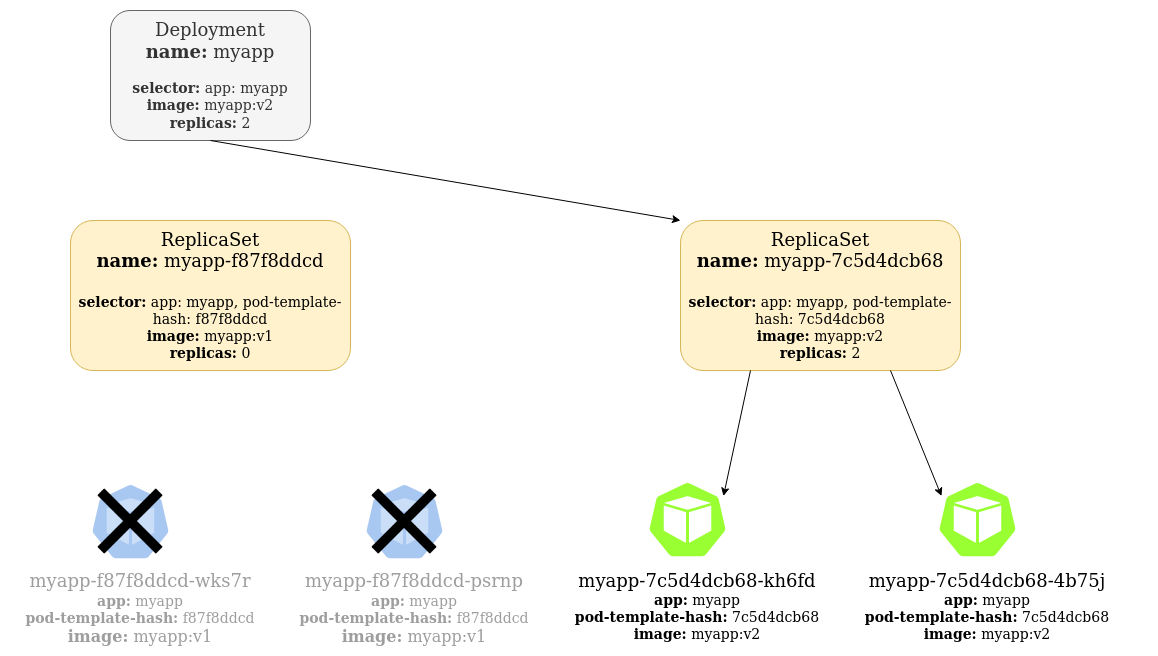

The diagram above was exported from draw.io. Its source (the exported page's mxGraphModel, read from the mxfile embedded in the PNG):
<mxGraphModel dx="2205" dy="753" grid="1" gridSize="10" guides="1" tooltips="1" connect="1" arrows="1" fold="1" page="1" pageScale="1" pageWidth="850" pageHeight="1100" math="0" shadow="0">
  <root>
    <mxCell id="0" />
    <mxCell id="1" parent="0" />
    <mxCell id="g8OrPtBRRn_oMWuGk-M5-3" value="" style="group" parent="1" vertex="1" connectable="0">
      <mxGeometry x="567" y="480" width="240" height="150" as="geometry" />
    </mxCell>
    <mxCell id="g8OrPtBRRn_oMWuGk-M5-1" value="" style="html=1;dashed=0;whitespace=wrap;fillColor=#99FF33;strokeColor=#ffffff;points=[[0.005,0.63,0],[0.1,0.2,0],[0.9,0.2,0],[0.5,0,0],[0.995,0.63,0],[0.72,0.99,0],[0.5,1,0],[0.28,0.99,0]];shape=mxgraph.kubernetes.icon;prIcon=pod" parent="g8OrPtBRRn_oMWuGk-M5-3" vertex="1">
      <mxGeometry x="25" width="90" height="78" as="geometry" />
    </mxCell>
    <mxCell id="g8OrPtBRRn_oMWuGk-M5-2" value="&lt;font style=&quot;font-size: 18px&quot;&gt;myapp-7c5d4dcb68-kh6fd&lt;/font&gt;&lt;div&gt;&lt;font style=&quot;font-size: 14px&quot;&gt;&lt;b&gt;app:&lt;/b&gt; myapp&lt;/font&gt;&lt;/div&gt;&lt;div&gt;&lt;font style=&quot;font-size: 14px&quot;&gt;&lt;b&gt;pod-template-hash:&lt;/b&gt; 7c5d4dcb68&lt;/font&gt;&lt;/div&gt;&lt;div&gt;&lt;font style=&quot;font-size: 14px&quot;&gt;&lt;b&gt;image:&lt;/b&gt; myapp:v2&lt;/font&gt;&lt;br&gt;&lt;/div&gt;" style="text;html=1;strokeColor=none;fillColor=none;align=center;verticalAlign=middle;whiteSpace=wrap;rounded=0;" parent="g8OrPtBRRn_oMWuGk-M5-3" vertex="1">
      <mxGeometry x="-50" y="90" width="260" height="71" as="geometry" />
    </mxCell>
    <mxCell id="y7xyUnc3ezmyA4LCgpyP-1" value="&lt;div&gt;&lt;font style=&quot;font-size: 18px&quot;&gt;Deployment&lt;/font&gt;&lt;/div&gt;&lt;div&gt;&lt;font style=&quot;font-size: 18px&quot;&gt;&lt;b&gt;name:&lt;/b&gt; myapp&lt;/font&gt;&lt;/div&gt;&lt;div&gt;&lt;font style=&quot;font-size: 14px&quot;&gt;&lt;br&gt;&lt;/font&gt;&lt;/div&gt;&lt;div&gt;&lt;font style=&quot;font-size: 14px&quot;&gt;&lt;b&gt;selector:&lt;/b&gt; app: myapp&lt;/font&gt;&lt;/div&gt;&lt;div&gt;&lt;font style=&quot;font-size: 14px&quot;&gt;&lt;b&gt;image:&lt;/b&gt; myapp:v2&lt;/font&gt;&lt;/div&gt;&lt;div&gt;&lt;font style=&quot;font-size: 14px&quot;&gt;&lt;b&gt;replicas:&lt;/b&gt; 2&lt;br&gt;&lt;/font&gt;&lt;/div&gt;" style="rounded=1;whiteSpace=wrap;html=1;fillColor=#f5f5f5;strokeColor=#666666;fontColor=#333333;" vertex="1" parent="1">
      <mxGeometry x="60" y="10" width="200" height="130" as="geometry" />
    </mxCell>
    <mxCell id="y7xyUnc3ezmyA4LCgpyP-2" value="&lt;div&gt;&lt;font style=&quot;font-size: 18px&quot;&gt;ReplicaSet&lt;/font&gt;&lt;/div&gt;&lt;div&gt;&lt;font style=&quot;font-size: 18px&quot;&gt;&lt;b&gt;name:&lt;/b&gt; myapp-7c5d4dcb68&lt;/font&gt;&lt;/div&gt;&lt;div&gt;&lt;font style=&quot;font-size: 18px&quot;&gt;&lt;br&gt;&lt;/font&gt;&lt;/div&gt;&lt;div&gt;&lt;font style=&quot;font-size: 14px&quot;&gt;&lt;b&gt;selector:&lt;/b&gt; app: myapp, pod-template-hash: 7c5d4dcb68&lt;/font&gt;&lt;/div&gt;&lt;div&gt;&lt;font style=&quot;font-size: 14px&quot;&gt;&lt;b&gt;image:&lt;/b&gt; myapp:v2&lt;br&gt;&lt;/font&gt;&lt;/div&gt;&lt;div&gt;&lt;font style=&quot;font-size: 14px&quot;&gt;&lt;b&gt;replicas:&lt;/b&gt; 2&lt;br&gt;&lt;/font&gt;&lt;/div&gt;" style="rounded=1;whiteSpace=wrap;html=1;fillColor=#fff2cc;strokeColor=#d6b656;" vertex="1" parent="1">
      <mxGeometry x="630" y="220" width="280" height="150" as="geometry" />
    </mxCell>
    <mxCell id="y7xyUnc3ezmyA4LCgpyP-5" value="" style="group" vertex="1" connectable="0" parent="1">
      <mxGeometry x="857" y="480" width="240" height="150" as="geometry" />
    </mxCell>
    <mxCell id="y7xyUnc3ezmyA4LCgpyP-6" value="" style="html=1;dashed=0;whitespace=wrap;fillColor=#99FF33;strokeColor=#ffffff;points=[[0.005,0.63,0],[0.1,0.2,0],[0.9,0.2,0],[0.5,0,0],[0.995,0.63,0],[0.72,0.99,0],[0.5,1,0],[0.28,0.99,0]];shape=mxgraph.kubernetes.icon;prIcon=pod" vertex="1" parent="y7xyUnc3ezmyA4LCgpyP-5">
      <mxGeometry x="25" width="90" height="78" as="geometry" />
    </mxCell>
    <mxCell id="y7xyUnc3ezmyA4LCgpyP-7" value="&lt;font style=&quot;font-size: 18px&quot;&gt;myapp-7c5d4dcb68-4b75j&lt;/font&gt;&lt;div&gt;&lt;font style=&quot;font-size: 14px&quot;&gt;&lt;b&gt;app:&lt;/b&gt; myapp&lt;/font&gt;&lt;/div&gt;&lt;div&gt;&lt;font style=&quot;font-size: 14px&quot;&gt;&lt;b&gt;pod-template-hash:&lt;/b&gt; 7c5d4dcb68&lt;/font&gt;&lt;/div&gt;&lt;div&gt;&lt;font style=&quot;font-size: 14px&quot;&gt;&lt;b&gt;image:&lt;/b&gt; myapp:v2&lt;/font&gt;&lt;/div&gt;" style="text;html=1;strokeColor=none;fillColor=none;align=center;verticalAlign=middle;whiteSpace=wrap;rounded=0;" vertex="1" parent="y7xyUnc3ezmyA4LCgpyP-5">
      <mxGeometry x="-50" y="90" width="260" height="71" as="geometry" />
    </mxCell>
    <mxCell id="y7xyUnc3ezmyA4LCgpyP-8" value="" style="endArrow=classic;html=1;exitX=0.5;exitY=1;exitDx=0;exitDy=0;entryX=0;entryY=0;entryDx=0;entryDy=0;" edge="1" parent="1" source="y7xyUnc3ezmyA4LCgpyP-1" target="y7xyUnc3ezmyA4LCgpyP-2">
      <mxGeometry width="50" height="50" relative="1" as="geometry">
        <mxPoint x="800" y="430" as="sourcePoint" />
        <mxPoint x="850" y="380" as="targetPoint" />
      </mxGeometry>
    </mxCell>
    <mxCell id="y7xyUnc3ezmyA4LCgpyP-9" value="" style="endArrow=classic;html=1;exitX=0.25;exitY=1;exitDx=0;exitDy=0;entryX=0.9;entryY=0.2;entryDx=0;entryDy=0;entryPerimeter=0;" edge="1" parent="1" source="y7xyUnc3ezmyA4LCgpyP-2" target="g8OrPtBRRn_oMWuGk-M5-1">
      <mxGeometry width="50" height="50" relative="1" as="geometry">
        <mxPoint x="780" y="150" as="sourcePoint" />
        <mxPoint x="780" y="230" as="targetPoint" />
      </mxGeometry>
    </mxCell>
    <mxCell id="y7xyUnc3ezmyA4LCgpyP-11" value="" style="endArrow=classic;html=1;exitX=0.75;exitY=1;exitDx=0;exitDy=0;entryX=0.1;entryY=0.2;entryDx=0;entryDy=0;entryPerimeter=0;" edge="1" parent="1" source="y7xyUnc3ezmyA4LCgpyP-2" target="y7xyUnc3ezmyA4LCgpyP-6">
      <mxGeometry width="50" height="50" relative="1" as="geometry">
        <mxPoint x="890" y="390" as="sourcePoint" />
        <mxPoint x="843" y="515.5999999999999" as="targetPoint" />
      </mxGeometry>
    </mxCell>
    <mxCell id="y7xyUnc3ezmyA4LCgpyP-12" value="&lt;div&gt;&lt;font style=&quot;font-size: 18px&quot;&gt;ReplicaSet&lt;/font&gt;&lt;/div&gt;&lt;div&gt;&lt;font style=&quot;font-size: 18px&quot;&gt;&lt;b&gt;name:&lt;/b&gt; myapp-f87f8ddcd&lt;/font&gt;&lt;/div&gt;&lt;div&gt;&lt;font style=&quot;font-size: 18px&quot;&gt;&lt;br&gt;&lt;/font&gt;&lt;/div&gt;&lt;div&gt;&lt;font style=&quot;font-size: 14px&quot;&gt;&lt;b&gt;selector:&lt;/b&gt; app: myapp, pod-template-hash: f87f8ddcd&lt;/font&gt;&lt;/div&gt;&lt;div&gt;&lt;font style=&quot;font-size: 14px&quot;&gt;&lt;b&gt;image:&lt;/b&gt; myapp:v1&lt;br&gt;&lt;/font&gt;&lt;/div&gt;&lt;div&gt;&lt;font style=&quot;font-size: 14px&quot;&gt;&lt;b&gt;replicas:&lt;/b&gt; 0&lt;br&gt;&lt;/font&gt;&lt;/div&gt;" style="rounded=1;whiteSpace=wrap;html=1;fillColor=#fff2cc;strokeColor=#d6b656;" vertex="1" parent="1">
      <mxGeometry x="20" y="220" width="280" height="150" as="geometry" />
    </mxCell>
    <mxCell id="y7xyUnc3ezmyA4LCgpyP-13" value="" style="group;opacity=40;" vertex="1" connectable="0" parent="1">
      <mxGeometry x="10" y="482" width="240" height="150" as="geometry" />
    </mxCell>
    <mxCell id="y7xyUnc3ezmyA4LCgpyP-14" value="" style="html=1;dashed=0;whitespace=wrap;fillColor=#2875E2;strokeColor=#ffffff;points=[[0.005,0.63,0],[0.1,0.2,0],[0.9,0.2,0],[0.5,0,0],[0.995,0.63,0],[0.72,0.99,0],[0.5,1,0],[0.28,0.99,0]];shape=mxgraph.kubernetes.icon;prIcon=pod;opacity=40;" vertex="1" parent="y7xyUnc3ezmyA4LCgpyP-13">
      <mxGeometry x="25" width="90" height="78" as="geometry" />
    </mxCell>
    <mxCell id="y7xyUnc3ezmyA4LCgpyP-15" value="&lt;font style=&quot;font-size: 18px&quot;&gt;myapp-f87f8ddcd-wks7r&lt;/font&gt;&lt;div&gt;&lt;font style=&quot;font-size: 14px&quot;&gt;&lt;b&gt;app:&lt;/b&gt; myapp&lt;/font&gt;&lt;/div&gt;&lt;div&gt;&lt;font style=&quot;font-size: 14px&quot;&gt;&lt;b&gt;pod-template-hash:&lt;/b&gt; f87f8ddcd&lt;/font&gt;&lt;/div&gt;&lt;div&gt;&lt;font size=&quot;3&quot;&gt;&lt;b&gt;image:&lt;/b&gt; myapp:v1&lt;/font&gt;&lt;br&gt;&lt;/div&gt;" style="text;html=1;strokeColor=none;fillColor=none;align=center;verticalAlign=middle;whiteSpace=wrap;rounded=0;opacity=40;fontColor=#9E9E9E;" vertex="1" parent="y7xyUnc3ezmyA4LCgpyP-13">
      <mxGeometry x="-50" y="90" width="260" height="71" as="geometry" />
    </mxCell>
    <mxCell id="y7xyUnc3ezmyA4LCgpyP-16" value="" style="html=1;dashed=0;whitespace=wrap;fillColor=#2875E2;strokeColor=#ffffff;points=[[0.005,0.63,0],[0.1,0.2,0],[0.9,0.2,0],[0.5,0,0],[0.995,0.63,0],[0.72,0.99,0],[0.5,1,0],[0.28,0.99,0]];shape=mxgraph.kubernetes.icon;prIcon=pod;opacity=40;" vertex="1" parent="1">
      <mxGeometry x="309" y="482" width="90" height="78" as="geometry" />
    </mxCell>
    <mxCell id="y7xyUnc3ezmyA4LCgpyP-17" value="&lt;font style=&quot;font-size: 18px&quot;&gt;myapp-f87f8ddcd-psrnp&lt;/font&gt;&lt;div&gt;&lt;font style=&quot;font-size: 14px&quot;&gt;&lt;b&gt;app:&lt;/b&gt; myapp&lt;/font&gt;&lt;/div&gt;&lt;div&gt;&lt;font style=&quot;font-size: 14px&quot;&gt;&lt;b&gt;pod-template-hash:&lt;/b&gt; f87f8ddcd&lt;/font&gt;&lt;/div&gt;&lt;div&gt;&lt;font size=&quot;3&quot;&gt;&lt;b&gt;image:&lt;/b&gt; myapp:v1&lt;/font&gt;&lt;br&gt;&lt;/div&gt;" style="text;html=1;strokeColor=none;fillColor=none;align=center;verticalAlign=middle;whiteSpace=wrap;rounded=0;opacity=40;fontColor=#9E9E9E;" vertex="1" parent="1">
      <mxGeometry x="234" y="572" width="260" height="71" as="geometry" />
    </mxCell>
    <mxCell id="y7xyUnc3ezmyA4LCgpyP-20" value="" style="shape=image;html=1;verticalAlign=top;verticalLabelPosition=bottom;labelBackgroundColor=#ffffff;imageAspect=0;aspect=fixed;image=https://cdn3.iconfinder.com/data/icons/virtual-notebook/16/button_close-128.png;fillColor=#99FF33;fontColor=#9E9E9E;" vertex="1" parent="1">
      <mxGeometry x="315" y="482" width="78" height="78" as="geometry" />
    </mxCell>
    <mxCell id="y7xyUnc3ezmyA4LCgpyP-21" value="" style="shape=image;html=1;verticalAlign=top;verticalLabelPosition=bottom;labelBackgroundColor=#ffffff;imageAspect=0;aspect=fixed;image=https://cdn3.iconfinder.com/data/icons/virtual-notebook/16/button_close-128.png;fillColor=#99FF33;fontColor=#9E9E9E;" vertex="1" parent="1">
      <mxGeometry x="41" y="482" width="78" height="78" as="geometry" />
    </mxCell>
  </root>
</mxGraphModel>